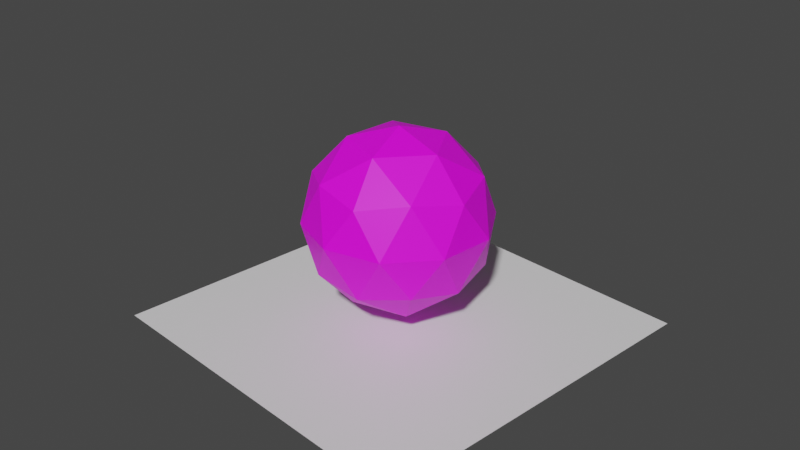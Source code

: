 # Source: untitled.blend  (saved by Blender 3.2.14; exported with 4.5.12 LTS)
import bpy
from mathutils import Matrix  # noqa: F401  (used for matrix-valued properties, if any)

bpy.ops.wm.read_factory_settings(use_empty=True)
scene = bpy.context.scene
scene.name = 'Scene'

# ---- collections
col_collection = bpy.data.collections.new('Collection'); scene.collection.children.link(col_collection)

# ---- images (referenced by path relative to the original .blend; pixels are not part of the script)
import os
ASSET_DIR = os.environ.get("B2B_ASSET_DIR", "")  # directory of the original .blend (textures are referenced by path, not embedded)
HERE = os.path.dirname(os.path.abspath(__file__))  # packed textures are extracted next to this script under _unpacked/

def load_image(name, relpath, width, height, colorspace="sRGB"):
    """Load a texture the original file referenced (path relative to the .blend, or extracted next to this script)."""
    p = next((c for c in (os.path.join(HERE, relpath), os.path.join(ASSET_DIR, relpath)) if relpath and os.path.exists(c)), "")
    if p:
        img = bpy.data.images.load(p, check_existing=True)
        img.name = name
    else:  # same state as the original file: an image datablock whose file is absent (Cycles renders it pink)
        img = bpy.data.images.new(name, width, height)
        img.source = "FILE"
        img.filepath = "//" + (relpath or name)
    img.colorspace_settings.name = colorspace
    return img
img_yui_tga = load_image('yui.tga', 'yui.tga', 1024, 1024, 'sRGB')

# ---- materials (node trees are filled in below, after node groups)
mat_marsnull = bpy.data.materials.new('MARSNULL')
mat_marsnull.use_transparent_shadow = False
mat_test_yui = bpy.data.materials.new('test_yui')
mat_test_yui.use_transparent_shadow = False

# ---- material node trees
mat_marsnull.use_nodes = True; mat_marsnull.node_tree.nodes.clear()
_N = mat_marsnull.node_tree.nodes; _L = mat_marsnull.node_tree.links
n0 = _N.new('ShaderNodeBsdfPrincipled'); n0.name = 'Principled BSDF'; n0.location = (10, 300)
n0.distribution = 'GGX'
n0.subsurface_method = 'RANDOM_WALK_SKIN'
n0.inputs[3].default_value = 1.45
n0.inputs[27].default_value = (0.0, 0.0, 0.0, 1.0)
n0.inputs[28].default_value = 1.0
n1 = _N.new('ShaderNodeOutputMaterial'); n1.name = 'Material Output'; n1.location = (300, 300)
_L.new(n0.outputs[0], n1.inputs[0])
n1.is_active_output = True
mat_test_yui.use_nodes = True; mat_test_yui.node_tree.nodes.clear()
_N = mat_test_yui.node_tree.nodes; _L = mat_test_yui.node_tree.links
n0 = _N.new('ShaderNodeBsdfPrincipled'); n0.name = 'Principled BSDF'; n0.location = (10, 300)
n0.distribution = 'GGX'
n0.subsurface_method = 'RANDOM_WALK_SKIN'
n0.inputs[3].default_value = 1.45
n0.inputs[27].default_value = (0.0, 0.0, 0.0, 1.0)
n0.inputs[28].default_value = 1.0
n1 = _N.new('ShaderNodeOutputMaterial'); n1.name = 'Material Output'; n1.location = (300, 300)
n2 = _N.new('ShaderNodeTexImage'); n2.name = 'Image Texture'; n2.location = (-280, 280)
n2.image = img_yui_tga
_L.new(n0.outputs[0], n1.inputs[0])
_L.new(n2.outputs[0], n0.inputs[0])
n1.is_active_output = True

# ---- world
world_world = bpy.data.worlds.new('World'); scene.world = world_world
world_world.use_nodes = True; world_world.node_tree.nodes.clear()
_N = world_world.node_tree.nodes; _L = world_world.node_tree.links
n0 = _N.new('ShaderNodeOutputWorld'); n0.name = 'World Output'; n0.location = (300, 300)
n1 = _N.new('ShaderNodeBackground'); n1.name = 'Background'; n1.location = (10, 300)
n1.inputs[0].default_value = (0.05088, 0.05088, 0.05088, 1.0)
_L.new(n1.outputs[0], n0.inputs[0])
n0.is_active_output = True
world_world.color = (0.05088, 0.05088, 0.05088)
world_world.use_sun_shadow = False
world_world.sun_shadow_jitter_overblur = 0.0

# ---- cameras
cam_camera = bpy.data.cameras.new('Camera')
cam_camera.clip_end = 100.0
cam_camera.ortho_scale = 7.314

# ---- meshes
me_icosphere = bpy.data.meshes.new('Icosphere')
me_icosphere.from_pydata([(-0.1625, -0.5, -0.8407), (0.4253, -0.309, -0.8407), (0.2629, -0.809, -0.5157), (0.8506, 0.0, -0.5157), (0.4253, 0.309, -0.8407), (-0.5257, 0.0, -0.8407), (-0.6882, -0.5, -0.5157), (-0.1625, 0.5, -0.8407), (-0.6882, 0.5, -0.5157), (0.2629, 0.809, -0.5157), (0.9511, -0.309, 0.01), (0.9511, 0.309, 0.01), (0.0, -1.0, 0.01), (0.5878, -0.809, 0.01), (-0.9511, -0.309, 0.01), (-0.5878, -0.809, 0.01), (-0.5878, 0.809, 0.01), (-0.9511, 0.309, 0.01), (0.5878, 0.809, 0.01), (0.0, 1.0, 0.01), (0.6882, -0.5, 0.5357), (-0.2629, -0.809, 0.5357), (-0.8506, 0.0, 0.5357), (-0.2629, 0.809, 0.5357), (0.6882, 0.5, 0.5357), (0.1625, -0.5, 0.8607), (0.5257, 0.0, 0.8607), (-0.4253, -0.309, 0.8607), (-0.4253, 0.309, 0.8607), (0.1625, 0.5, 0.8607), (0.0, 0.0, 1.01), (0.8944, 0.0, 0.4572), (0.2764, 0.8506, 0.4572), (-0.7236, 0.5257, 0.4572), (-0.7236, -0.5257, 0.4572), (0.2764, -0.8506, 0.4572), (0.7236, 0.5257, -0.4372), (-0.2764, 0.8506, -0.4372), (-0.8944, 0.0, -0.4372), (-0.2764, -0.8506, -0.4372), (0.7236, -0.5257, -0.4372), (0.0, 0.0, -0.99), (2.0, 2.0, -1.19), (1.6, 2.0, -1.19), (1.2, 2.0, -1.19), (0.8, 2.0, -1.19), (0.4, 2.0, -1.19), (0.0, 2.0, -1.19), (-0.4, 2.0, -1.19), (-0.8, 2.0, -1.19), (-1.2, 2.0, -1.19), (-1.6, 2.0, -1.19), (-2.0, 2.0, -1.19), (2.0, 1.6, -1.19), (1.6, 1.6, -1.19), (1.2, 1.6, -1.19), (0.8, 1.6, -1.19), (0.4, 1.6, -1.19), (0.0, 1.6, -1.19), (-0.4, 1.6, -1.19), (-0.8, 1.6, -1.19), (-1.2, 1.6, -1.19), (-1.6, 1.6, -1.19), (-2.0, 1.6, -1.19), (2.0, 1.2, -1.19), (1.6, 1.2, -1.19), (1.2, 1.2, -1.19), (0.8, 1.2, -1.19), (0.4, 1.2, -1.19), (0.0, 1.2, -1.19), (-0.4, 1.2, -1.19), (-0.8, 1.2, -1.19), (-1.2, 1.2, -1.19), (-1.6, 1.2, -1.19), (-2.0, 1.2, -1.19), (2.0, 0.8, -1.19), (1.6, 0.8, -1.19), (1.2, 0.8, -1.19), (0.8, 0.8, -1.19), (0.4, 0.8, -1.19), (0.0, 0.8, -1.19), (-0.4, 0.8, -1.19), (-0.8, 0.8, -1.19), (-1.2, 0.8, -1.19), (-1.6, 0.8, -1.19), (-2.0, 0.8, -1.19), (2.0, 0.4, -1.19), (1.6, 0.4, -1.19), (1.2, 0.4, -1.19), (0.8, 0.4, -1.19), (0.4, 0.4, -1.19), (0.0, 0.4, -1.19), (-0.4, 0.4, -1.19), (-0.8, 0.4, -1.19), (-1.2, 0.4, -1.19), (-1.6, 0.4, -1.19), (-2.0, 0.4, -1.19), (2.0, 2.364e-08, -1.19), (1.6, 2.364e-08, -1.19), (1.2, 2.364e-08, -1.19), (0.8, 2.364e-08, -1.19), (0.4, 2.364e-08, -1.19), (0.0, 2.364e-08, -1.19), (-0.4, 2.364e-08, -1.19), (-0.8, 2.364e-08, -1.19), (-1.2, 2.364e-08, -1.19), (-1.6, 2.364e-08, -1.19), (-2.0, 2.364e-08, -1.19), (2.0, -0.4, -1.19), (1.6, -0.4, -1.19), (1.2, -0.4, -1.19), (0.8, -0.4, -1.19), (0.4, -0.4, -1.19), (0.0, -0.4, -1.19), (-0.4, -0.4, -1.19), (-0.8, -0.4, -1.19), (-1.2, -0.4, -1.19), (-1.6, -0.4, -1.19), (-2.0, -0.4, -1.19), (2.0, -0.8, -1.19), (1.6, -0.8, -1.19), (1.2, -0.8, -1.19), (0.8, -0.8, -1.19), (0.4, -0.8, -1.19), (0.0, -0.8, -1.19), (-0.4, -0.8, -1.19), (-0.8, -0.8, -1.19), (-1.2, -0.8, -1.19), (-1.6, -0.8, -1.19), (-2.0, -0.8, -1.19), (2.0, -1.2, -1.19), (1.6, -1.2, -1.19), (1.2, -1.2, -1.19), (0.8, -1.2, -1.19), (0.4, -1.2, -1.19), (0.0, -1.2, -1.19), (-0.4, -1.2, -1.19), (-0.8, -1.2, -1.19), (-1.2, -1.2, -1.19), (-1.6, -1.2, -1.19), (-2.0, -1.2, -1.19), (2.0, -1.6, -1.19), (1.6, -1.6, -1.19), (1.2, -1.6, -1.19), (0.8, -1.6, -1.19), (0.4, -1.6, -1.19), (0.0, -1.6, -1.19), (-0.4, -1.6, -1.19), (-0.8, -1.6, -1.19), (-1.2, -1.6, -1.19), (-1.6, -1.6, -1.19), (-2.0, -1.6, -1.19), (2.0, -2.0, -1.19), (1.6, -2.0, -1.19), (1.2, -2.0, -1.19), (0.8, -2.0, -1.19), (0.4, -2.0, -1.19), (0.0, -2.0, -1.19), (-0.4, -2.0, -1.19), (-0.8, -2.0, -1.19), (-1.2, -2.0, -1.19), (-1.6, -2.0, -1.19), (-2.0, -2.0, -1.19)], [], [(24, 32, 29), (26, 24, 29), (26, 29, 30), (23, 33, 28), (29, 23, 28), (29, 28, 30), (22, 34, 27), (28, 22, 27), (28, 27, 30), (21, 35, 25), (27, 21, 25), (27, 25, 30), (20, 31, 26), (25, 20, 26), (25, 26, 30), (18, 32, 24), (11, 18, 24), (11, 24, 31), (16, 33, 23), (19, 16, 23), (19, 23, 32), (14, 34, 22), (17, 14, 22), (17, 22, 33), (12, 35, 21), (15, 12, 21), (15, 21, 34), (10, 31, 20), (13, 10, 20), (13, 20, 35), (9, 37, 19), (18, 9, 19), (18, 19, 32), (8, 38, 17), (16, 8, 17), (16, 17, 33), (6, 39, 15), (14, 6, 15), (14, 15, 34), (2, 40, 13), (12, 2, 13), (12, 13, 35), (3, 36, 11), (10, 3, 11), (10, 11, 31), (7, 37, 9), (4, 7, 9), (4, 9, 36), (5, 38, 8), (7, 5, 8), (7, 8, 37), (0, 39, 6), (5, 0, 6), (5, 6, 38), (1, 41, 4), (3, 1, 4), (3, 4, 36), (1, 40, 2), (0, 1, 2), (0, 2, 39), (31, 24, 26), (32, 23, 29), (33, 22, 28), (34, 21, 27), (35, 20, 25), (36, 18, 11), (37, 16, 19), (38, 14, 17), (39, 12, 15), (40, 10, 13), (36, 9, 18), (37, 8, 16), (38, 6, 14), (39, 2, 12), (40, 3, 10), (41, 7, 4), (41, 5, 7), (41, 0, 5), (40, 1, 3), (41, 1, 0), (54, 53, 42, 43), (55, 54, 43, 44), (56, 55, 44, 45), (57, 56, 45, 46), (58, 57, 46, 47), (59, 58, 47, 48), (60, 59, 48, 49), (61, 60, 49, 50), (62, 61, 50, 51), (63, 62, 51, 52), (65, 64, 53, 54), (66, 65, 54, 55), (67, 66, 55, 56), (68, 67, 56, 57), (69, 68, 57, 58), (70, 69, 58, 59), (71, 70, 59, 60), (72, 71, 60, 61), (73, 72, 61, 62), (74, 73, 62, 63), (76, 75, 64, 65), (77, 76, 65, 66), (78, 77, 66, 67), (79, 78, 67, 68), (80, 79, 68, 69), (81, 80, 69, 70), (82, 81, 70, 71), (83, 82, 71, 72), (84, 83, 72, 73), (85, 84, 73, 74), (87, 86, 75, 76), (88, 87, 76, 77), (89, 88, 77, 78), (90, 89, 78, 79), (91, 90, 79, 80), (92, 91, 80, 81), (93, 92, 81, 82), (94, 93, 82, 83), (95, 94, 83, 84), (96, 95, 84, 85), (98, 97, 86, 87), (99, 98, 87, 88), (100, 99, 88, 89), (101, 100, 89, 90), (102, 101, 90, 91), (103, 102, 91, 92), (104, 103, 92, 93), (105, 104, 93, 94), (106, 105, 94, 95), (107, 106, 95, 96), (109, 108, 97, 98), (110, 109, 98, 99), (111, 110, 99, 100), (112, 111, 100, 101), (113, 112, 101, 102), (114, 113, 102, 103), (115, 114, 103, 104), (116, 115, 104, 105), (117, 116, 105, 106), (118, 117, 106, 107), (120, 119, 108, 109), (121, 120, 109, 110), (122, 121, 110, 111), (123, 122, 111, 112), (124, 123, 112, 113), (125, 124, 113, 114), (126, 125, 114, 115), (127, 126, 115, 116), (128, 127, 116, 117), (129, 128, 117, 118), (131, 130, 119, 120), (132, 131, 120, 121), (133, 132, 121, 122), (134, 133, 122, 123), (135, 134, 123, 124), (136, 135, 124, 125), (137, 136, 125, 126), (138, 137, 126, 127), (139, 138, 127, 128), (140, 139, 128, 129), (142, 141, 130, 131), (143, 142, 131, 132), (144, 143, 132, 133), (145, 144, 133, 134), (146, 145, 134, 135), (147, 146, 135, 136), (148, 147, 136, 137), (149, 148, 137, 138), (150, 149, 138, 139), (151, 150, 139, 140), (153, 152, 141, 142), (154, 153, 142, 143), (155, 154, 143, 144), (156, 155, 144, 145), (157, 156, 145, 146), (158, 157, 146, 147), (159, 158, 147, 148), (160, 159, 148, 149), (161, 160, 149, 150), (162, 161, 150, 151)])
me_icosphere.polygons.foreach_set('material_index', [1, 1, 1, 1, 1, 1, 1, 1, 1, 1, 1, 1, 1, 1, 1, 1, 1, 1, 1, 1, 1, 1, 1, 1, 1, 1, 1, 1, 1, 1, 1, 1, 1, 1, 1, 1, 1, 1, 1, 1, 1, 1, 1, 1, 1, 1, 1, 1, 1, 1, 1, 1, 1, 1, 1, 1, 1, 1, 1, 1, 1, 1, 1, 1, 1, 1, 1, 1, 1, 1, 1, 1, 1, 1, 1, 1, 1, 1, 1, 1, 0, 0, 0, 0, 0, 0, 0, 0, 0, 0, 0, 0, 0, 0, 0, 0, 0, 0, 0, 0, 0, 0, 0, 0, 0, 0, 0, 0, 0, 0, 0, 0, 0, 0, 0, 0, 0, 0, 0, 0, 0, 0, 0, 0, 0, 0, 0, 0, 0, 0, 0, 0, 0, 0, 0, 0, 0, 0, 0, 0, 0, 0, 0, 0, 0, 0, 0, 0, 0, 0, 0, 0, 0, 0, 0, 0, 0, 0, 0, 0, 0, 0, 0, 0, 0, 0, 0, 0, 0, 0, 0, 0, 0, 0, 0, 0, 0, 0, 0, 0])
_uv = me_icosphere.uv_layers.new(name='UVMap')
_uv.uv.foreach_set('vector', [0.485, 0.5348, 0.5574, 0.5395, 0.5138, 0.5999, 0.4414, 0.5952, 0.485, 0.5348, 0.5138, 0.5999, 0.4414, 0.5952, 0.5138, 0.5999, 0.4702, 0.6603, 0.6299, 0.5442, 0.7023, 0.5489, 0.6587, 0.6093, 0.5863, 0.6046, 0.6299, 0.5442, 0.6587, 0.6093, 0.5863, 0.6046, 0.6587, 0.6093, 0.6151, 0.6697, 0.7748, 0.5536, 0.8472, 0.5583, 0.8036, 0.6187, 0.7312, 0.614, 0.7748, 0.5536, 0.8036, 0.6187, 0.7312, 0.614, 0.8036, 0.6187, 0.76, 0.6791, 0.1952, 0.5159, 0.2676, 0.5206, 0.224, 0.581, 0.1516, 0.5763, 0.1952, 0.5159, 0.224, 0.581, 0.1516, 0.5763, 0.224, 0.581, 0.1804, 0.6414, 0.3401, 0.5253, 0.4125, 0.5301, 0.3689, 0.5904, 0.2965, 0.5857, 0.3401, 0.5253, 0.3689, 0.5904, 0.2965, 0.5857, 0.3689, 0.5904, 0.3253, 0.6508, 0.5286, 0.4744, 0.5574, 0.5395, 0.485, 0.5348, 0.4561, 0.4697, 0.5286, 0.4744, 0.485, 0.5348, 0.4561, 0.4697, 0.485, 0.5348, 0.4125, 0.5301, 0.6735, 0.4838, 0.7023, 0.5489, 0.6299, 0.5442, 0.601, 0.4791, 0.6735, 0.4838, 0.6299, 0.5442, 0.601, 0.4791, 0.6299, 0.5442, 0.5574, 0.5395, 0.8184, 0.4932, 0.8472, 0.5583, 0.7748, 0.5536, 0.7459, 0.4885, 0.8184, 0.4932, 0.7748, 0.5536, 0.7459, 0.4885, 0.7748, 0.5536, 0.7023, 0.5489, 0.2388, 0.4555, 0.2676, 0.5206, 0.1952, 0.5159, 0.1663, 0.4508, 0.2388, 0.4555, 0.1952, 0.5159, 0.1663, 0.4508, 0.1952, 0.5159, 0.1227, 0.5112, 0.3837, 0.4649, 0.4125, 0.5301, 0.3401, 0.5253, 0.3112, 0.4602, 0.3837, 0.4649, 0.3401, 0.5253, 0.3112, 0.4602, 0.3401, 0.5253, 0.2676, 0.5206, 0.5722, 0.414, 0.6446, 0.4187, 0.601, 0.4791, 0.5286, 0.4744, 0.5722, 0.414, 0.601, 0.4791, 0.5286, 0.4744, 0.601, 0.4791, 0.5574, 0.5395, 0.7171, 0.4234, 0.7895, 0.4281, 0.7459, 0.4885, 0.6735, 0.4838, 0.7171, 0.4234, 0.7459, 0.4885, 0.6735, 0.4838, 0.7459, 0.4885, 0.7023, 0.5489, 0.862, 0.4329, 0.9344, 0.4376, 0.8908, 0.498, 0.8184, 0.4932, 0.862, 0.4329, 0.8908, 0.498, 0.8184, 0.4932, 0.8908, 0.498, 0.8472, 0.5583, 0.2824, 0.3951, 0.3548, 0.3998, 0.3112, 0.4602, 0.2388, 0.4555, 0.2824, 0.3951, 0.3112, 0.4602, 0.2388, 0.4555, 0.3112, 0.4602, 0.2676, 0.5206, 0.4273, 0.4046, 0.4997, 0.4093, 0.4561, 0.4697, 0.3837, 0.4649, 0.4273, 0.4046, 0.4561, 0.4697, 0.3837, 0.4649, 0.4561, 0.4697, 0.4125, 0.5301, 0.6158, 0.3536, 0.6446, 0.4187, 0.5722, 0.414, 0.5433, 0.3489, 0.6158, 0.3536, 0.5722, 0.414, 0.5433, 0.3489, 0.5722, 0.414, 0.4997, 0.4093, 0.7607, 0.363, 0.7895, 0.4281, 0.7171, 0.4234, 0.6882, 0.3583, 0.7607, 0.363, 0.7171, 0.4234, 0.6882, 0.3583, 0.7171, 0.4234, 0.6446, 0.4187, 0.9056, 0.3725, 0.9344, 0.4376, 0.862, 0.4329, 0.8331, 0.3678, 0.9056, 0.3725, 0.862, 0.4329, 0.8331, 0.3678, 0.862, 0.4329, 0.7895, 0.4281, 0.3984, 0.3395, 0.442, 0.2791, 0.4709, 0.3442, 0.4273, 0.4046, 0.3984, 0.3395, 0.4709, 0.3442, 0.4273, 0.4046, 0.4709, 0.3442, 0.4997, 0.4093, 0.326, 0.3347, 0.3548, 0.3998, 0.2824, 0.3951, 0.2535, 0.33, 0.326, 0.3347, 0.2824, 0.3951, 0.2535, 0.33, 0.2824, 0.3951, 0.2099, 0.3904, 0.4125, 0.5301, 0.485, 0.5348, 0.4414, 0.5952, 0.5574, 0.5395, 0.6299, 0.5442, 0.5863, 0.6046, 0.7023, 0.5489, 0.7748, 0.5536, 0.7312, 0.614, 0.1227, 0.5112, 0.1952, 0.5159, 0.1516, 0.5763, 0.2676, 0.5206, 0.3401, 0.5253, 0.2965, 0.5857, 0.4997, 0.4093, 0.5286, 0.4744, 0.4561, 0.4697, 0.6446, 0.4187, 0.6735, 0.4838, 0.601, 0.4791, 0.7895, 0.4281, 0.8184, 0.4932, 0.7459, 0.4885, 0.2099, 0.3904, 0.2388, 0.4555, 0.1663, 0.4508, 0.3548, 0.3998, 0.3837, 0.4649, 0.3112, 0.4602, 0.4997, 0.4093, 0.5722, 0.414, 0.5286, 0.4744, 0.6446, 0.4187, 0.7171, 0.4234, 0.6735, 0.4838, 0.7895, 0.4281, 0.862, 0.4329, 0.8184, 0.4932, 0.2099, 0.3904, 0.2824, 0.3951, 0.2388, 0.4555, 0.3548, 0.3998, 0.4273, 0.4046, 0.3837, 0.4649, 0.5869, 0.2885, 0.6158, 0.3536, 0.5433, 0.3489, 0.7318, 0.2979, 0.7607, 0.363, 0.6882, 0.3583, 0.8767, 0.3074, 0.9056, 0.3725, 0.8331, 0.3678, 0.3548, 0.3998, 0.3984, 0.3395, 0.4273, 0.4046, 0.2971, 0.2696, 0.326, 0.3347, 0.2535, 0.33, 0.0, 0.0, 0.1, 0.0, 0.1, 0.1, 0.0, 0.1, 0.1, 0.0, 0.2, 0.0, 0.2, 0.1, 0.1, 0.1, 0.2, 0.0, 0.3, 0.0, 0.3, 0.1, 0.2, 0.1, 0.3, 0.0, 0.4, 0.0, 0.4, 0.1, 0.3, 0.1, 0.4, 0.0, 0.5, 0.0, 0.5, 0.1, 0.4, 0.1, 0.5, 0.0, 0.6, 0.0, 0.6, 0.1, 0.5, 0.1, 0.6, 0.0, 0.7, 0.0, 0.7, 0.1, 0.6, 0.1, 0.7, 0.0, 0.8, 0.0, 0.8, 0.1, 0.7, 0.1, 0.8, 0.0, 0.9, 0.0, 0.9, 0.1, 0.8, 0.1, 0.9, 0.0, 1.0, 0.0, 1.0, 0.1, 0.9, 0.1, 0.0, 0.1, 0.1, 0.1, 0.1, 0.2, 0.0, 0.2, 0.1, 0.1, 0.2, 0.1, 0.2, 0.2, 0.1, 0.2, 0.2, 0.1, 0.3, 0.1, 0.3, 0.2, 0.2, 0.2, 0.3, 0.1, 0.4, 0.1, 0.4, 0.2, 0.3, 0.2, 0.4, 0.1, 0.5, 0.1, 0.5, 0.2, 0.4, 0.2, 0.5, 0.1, 0.6, 0.1, 0.6, 0.2, 0.5, 0.2, 0.6, 0.1, 0.7, 0.1, 0.7, 0.2, 0.6, 0.2, 0.7, 0.1, 0.8, 0.1, 0.8, 0.2, 0.7, 0.2, 0.8, 0.1, 0.9, 0.1, 0.9, 0.2, 0.8, 0.2, 0.9, 0.1, 1.0, 0.1, 1.0, 0.2, 0.9, 0.2, 0.0, 0.2, 0.1, 0.2, 0.1, 0.3, 0.0, 0.3, 0.1, 0.2, 0.2, 0.2, 0.2, 0.3, 0.1, 0.3, 0.2, 0.2, 0.3, 0.2, 0.3, 0.3, 0.2, 0.3, 0.3, 0.2, 0.4, 0.2, 0.4, 0.3, 0.3, 0.3, 0.4, 0.2, 0.5, 0.2, 0.5, 0.3, 0.4, 0.3, 0.5, 0.2, 0.6, 0.2, 0.6, 0.3, 0.5, 0.3, 0.6, 0.2, 0.7, 0.2, 0.7, 0.3, 0.6, 0.3, 0.7, 0.2, 0.8, 0.2, 0.8, 0.3, 0.7, 0.3, 0.8, 0.2, 0.9, 0.2, 0.9, 0.3, 0.8, 0.3, 0.9, 0.2, 1.0, 0.2, 1.0, 0.3, 0.9, 0.3, 0.0, 0.3, 0.1, 0.3, 0.1, 0.4, 0.0, 0.4, 0.1, 0.3, 0.2, 0.3, 0.2, 0.4, 0.1, 0.4, 0.2, 0.3, 0.3, 0.3, 0.3, 0.4, 0.2, 0.4, 0.3, 0.3, 0.4, 0.3, 0.4, 0.4, 0.3, 0.4, 0.4, 0.3, 0.5, 0.3, 0.5, 0.4, 0.4, 0.4, 0.5, 0.3, 0.6, 0.3, 0.6, 0.4, 0.5, 0.4, 0.6, 0.3, 0.7, 0.3, 0.7, 0.4, 0.6, 0.4, 0.7, 0.3, 0.8, 0.3, 0.8, 0.4, 0.7, 0.4, 0.8, 0.3, 0.9, 0.3, 0.9, 0.4, 0.8, 0.4, 0.9, 0.3, 1.0, 0.3, 1.0, 0.4, 0.9, 0.4, 0.0, 0.4, 0.1, 0.4, 0.1, 0.5, 0.0, 0.5, 0.1, 0.4, 0.2, 0.4, 0.2, 0.5, 0.1, 0.5, 0.2, 0.4, 0.3, 0.4, 0.3, 0.5, 0.2, 0.5, 0.3, 0.4, 0.4, 0.4, 0.4, 0.5, 0.3, 0.5, 0.4, 0.4, 0.5, 0.4, 0.5, 0.5, 0.4, 0.5, 0.5, 0.4, 0.6, 0.4, 0.6, 0.5, 0.5, 0.5, 0.6, 0.4, 0.7, 0.4, 0.7, 0.5, 0.6, 0.5, 0.7, 0.4, 0.8, 0.4, 0.8, 0.5, 0.7, 0.5, 0.8, 0.4, 0.9, 0.4, 0.9, 0.5, 0.8, 0.5, 0.9, 0.4, 1.0, 0.4, 1.0, 0.5, 0.9, 0.5, 0.0, 0.5, 0.1, 0.5, 0.1, 0.6, 0.0, 0.6, 0.1, 0.5, 0.2, 0.5, 0.2, 0.6, 0.1, 0.6, 0.2, 0.5, 0.3, 0.5, 0.3, 0.6, 0.2, 0.6, 0.3, 0.5, 0.4, 0.5, 0.4, 0.6, 0.3, 0.6, 0.4, 0.5, 0.5, 0.5, 0.5, 0.6, 0.4, 0.6, 0.5, 0.5, 0.6, 0.5, 0.6, 0.6, 0.5, 0.6, 0.6, 0.5, 0.7, 0.5, 0.7, 0.6, 0.6, 0.6, 0.7, 0.5, 0.8, 0.5, 0.8, 0.6, 0.7, 0.6, 0.8, 0.5, 0.9, 0.5, 0.9, 0.6, 0.8, 0.6, 0.9, 0.5, 1.0, 0.5, 1.0, 0.6, 0.9, 0.6, 0.0, 0.6, 0.1, 0.6, 0.1, 0.7, 0.0, 0.7, 0.1, 0.6, 0.2, 0.6, 0.2, 0.7, 0.1, 0.7, 0.2, 0.6, 0.3, 0.6, 0.3, 0.7, 0.2, 0.7, 0.3, 0.6, 0.4, 0.6, 0.4, 0.7, 0.3, 0.7, 0.4, 0.6, 0.5, 0.6, 0.5, 0.7, 0.4, 0.7, 0.5, 0.6, 0.6, 0.6, 0.6, 0.7, 0.5, 0.7, 0.6, 0.6, 0.7, 0.6, 0.7, 0.7, 0.6, 0.7, 0.7, 0.6, 0.8, 0.6, 0.8, 0.7, 0.7, 0.7, 0.8, 0.6, 0.9, 0.6, 0.9, 0.7, 0.8, 0.7, 0.9, 0.6, 1.0, 0.6, 1.0, 0.7, 0.9, 0.7, 0.0, 0.7, 0.1, 0.7, 0.1, 0.8, 0.0, 0.8, 0.1, 0.7, 0.2, 0.7, 0.2, 0.8, 0.1, 0.8, 0.2, 0.7, 0.3, 0.7, 0.3, 0.8, 0.2, 0.8, 0.3, 0.7, 0.4, 0.7, 0.4, 0.8, 0.3, 0.8, 0.4, 0.7, 0.5, 0.7, 0.5, 0.8, 0.4, 0.8, 0.5, 0.7, 0.6, 0.7, 0.6, 0.8, 0.5, 0.8, 0.6, 0.7, 0.7, 0.7, 0.7, 0.8, 0.6, 0.8, 0.7, 0.7, 0.8, 0.7, 0.8, 0.8, 0.7, 0.8, 0.8, 0.7, 0.9, 0.7, 0.9, 0.8, 0.8, 0.8, 0.9, 0.7, 1.0, 0.7, 1.0, 0.8, 0.9, 0.8, 0.0, 0.8, 0.1, 0.8, 0.1, 0.9, 0.0, 0.9, 0.1, 0.8, 0.2, 0.8, 0.2, 0.9, 0.1, 0.9, 0.2, 0.8, 0.3, 0.8, 0.3, 0.9, 0.2, 0.9, 0.3, 0.8, 0.4, 0.8, 0.4, 0.9, 0.3, 0.9, 0.4, 0.8, 0.5, 0.8, 0.5, 0.9, 0.4, 0.9, 0.5, 0.8, 0.6, 0.8, 0.6, 0.9, 0.5, 0.9, 0.6, 0.8, 0.7, 0.8, 0.7, 0.9, 0.6, 0.9, 0.7, 0.8, 0.8, 0.8, 0.8, 0.9, 0.7, 0.9, 0.8, 0.8, 0.9, 0.8, 0.9, 0.9, 0.8, 0.9, 0.9, 0.8, 1.0, 0.8, 1.0, 0.9, 0.9, 0.9, 0.0, 0.9, 0.1, 0.9, 0.1, 1.0, 0.0, 1.0, 0.1, 0.9, 0.2, 0.9, 0.2, 1.0, 0.1, 1.0, 0.2, 0.9, 0.3, 0.9, 0.3, 1.0, 0.2, 1.0, 0.3, 0.9, 0.4, 0.9, 0.4, 1.0, 0.3, 1.0, 0.4, 0.9, 0.5, 0.9, 0.5, 1.0, 0.4, 1.0, 0.5, 0.9, 0.6, 0.9, 0.6, 1.0, 0.5, 1.0, 0.6, 0.9, 0.7, 0.9, 0.7, 1.0, 0.6, 1.0, 0.7, 0.9, 0.8, 0.9, 0.8, 1.0, 0.7, 1.0, 0.8, 0.9, 0.9, 0.9, 0.9, 1.0, 0.8, 1.0, 0.9, 0.9, 1.0, 0.9, 1.0, 1.0, 0.9, 1.0])
me_icosphere.materials.append(mat_marsnull)
me_icosphere.materials.append(mat_test_yui)
me_icosphere.update()

# ---- objects
ob_camera = bpy.data.objects.new('Camera', cam_camera)
ob_icosphere = bpy.data.objects.new('Icosphere', me_icosphere)

# ---- transforms, parenting, visibility, modifiers, constraints
ob_camera.location = (7.359, -6.926, 4.958)
ob_camera.rotation_euler = (1.109, 0.0, 0.8149)
ob_camera.lock_rotations_4d = False
ob_camera.empty_display_type = 'ARROWS'
ob_camera.color = (0.0, 0.0, 0.0, 0.0)
ob_camera.display_type = 'WIRE'
ob_camera.lineart.crease_threshold = 0.0
ob_icosphere.location = (0.0, 0.0, 0.0)

# ---- collection membership
col_collection.objects.link(ob_camera)
col_collection.objects.link(ob_icosphere)

# ---- scene / render settings (as saved in the file)
scene.camera = ob_camera
scene.frame_start = 1; scene.frame_end = 250; scene.frame_set(1)
scene.render.engine = 'BLENDER_EEVEE_NEXT'
scene.cycles.sampling_pattern = 'TABULATED_SOBOL'
scene.cycles.use_light_tree = False
scene.view_settings.view_transform = 'Filmic'
bpy.context.view_layer.update()

# ---- added for rendering (the .blend has no usable light): sun
light_auto_sun = bpy.data.lights.new('AutoSun', 'SUN')
light_auto_sun.energy = 3.0
light_auto_sun.angle = 0.0523599
ob_auto_sun = bpy.data.objects.new('AutoSun', light_auto_sun)
scene.collection.objects.link(ob_auto_sun)
ob_auto_sun.rotation_euler = (0.872665, 0.174533, 0.523599)
bpy.context.view_layer.update()

